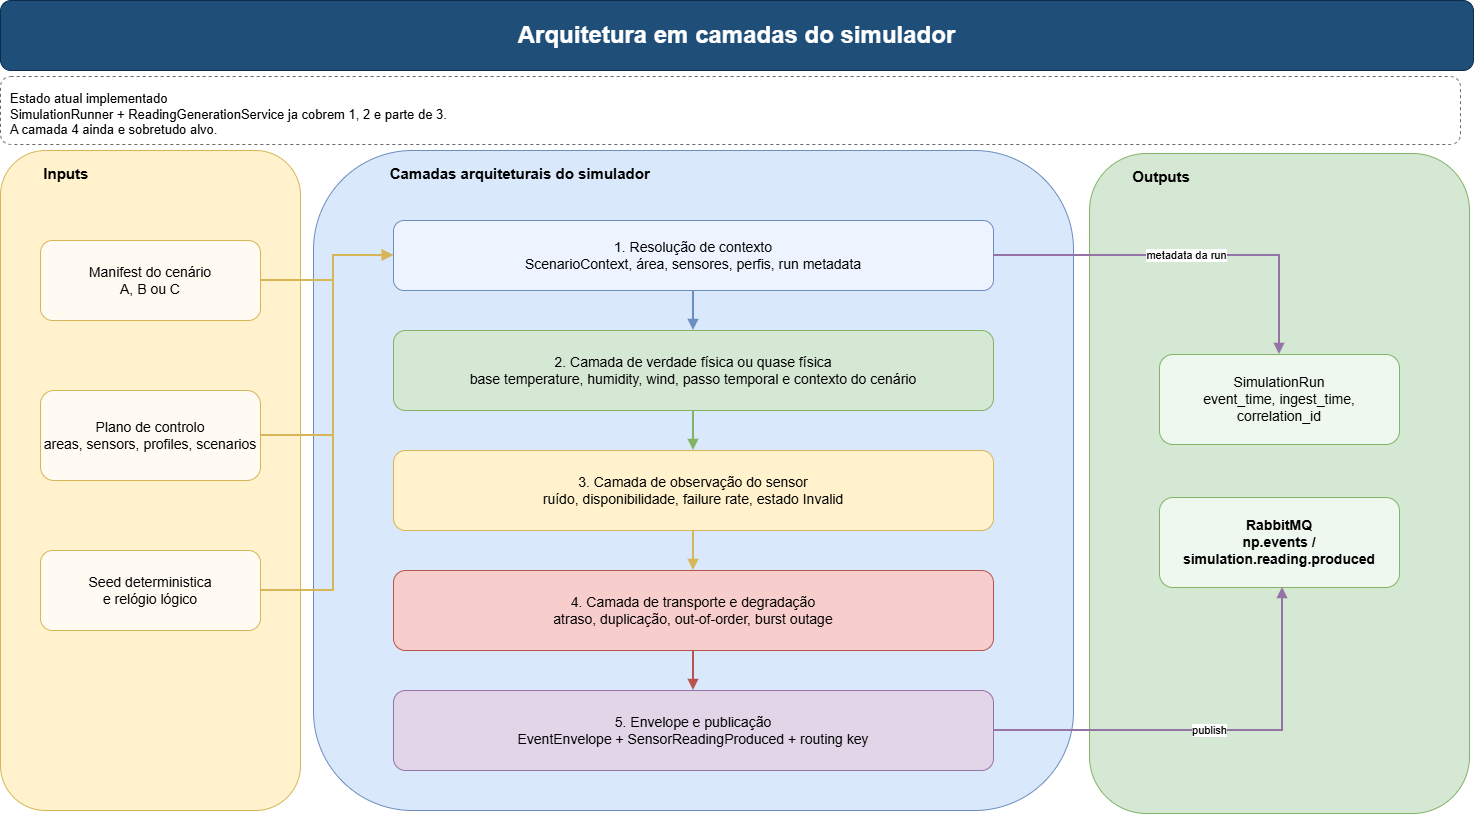

The diagram above was exported from draw.io. Its source (the exported page's mxGraphModel, read from the mxfile embedded in the PNG):
<mxGraphModel dx="1488" dy="862" grid="0" gridSize="10" guides="1" tooltips="1" connect="1" arrows="1" fold="1" page="0" pageScale="1" pageWidth="1700" pageHeight="950" math="0" shadow="0">
  <root>
    <mxCell id="0" />
    <mxCell id="1" parent="0" />
    <mxCell id="2" parent="1" style="rounded=1;whiteSpace=wrap;html=1;fillColor=#1f4e78;strokeColor=#0b2e4f;fontColor=#ffffff;fontSize=24;fontStyle=1;" value="Arquitetura em camadas do simulador" vertex="1">
      <mxGeometry height="70" width="1473" x="117" y="40" as="geometry" />
    </mxCell>
    <mxCell id="10" parent="1" style="rounded=1;whiteSpace=wrap;html=1;fillColor=#fff2cc;strokeColor=#d6b656;fontStyle=1;fontSize=15;align=left;verticalAlign=top;spacingTop=8;spacingLeft=8;" value="&lt;span style=&quot;white-space: pre;&quot;&gt;&#09;&lt;/span&gt;Inputs" vertex="1">
      <mxGeometry height="660" width="300" x="117" y="190" as="geometry" />
    </mxCell>
    <mxCell id="11" parent="10" style="rounded=1;whiteSpace=wrap;html=1;fillColor=#fffaf2;strokeColor=#d6b656;fontSize=14;" value="Manifest do cenário&#10;A, B ou C" vertex="1">
      <mxGeometry height="80" width="220" x="40" y="90" as="geometry" />
    </mxCell>
    <mxCell id="12" parent="10" style="rounded=1;whiteSpace=wrap;html=1;fillColor=#fffaf2;strokeColor=#d6b656;fontSize=14;" value="Plano de controlo&#10;areas, sensors, profiles, scenarios" vertex="1">
      <mxGeometry height="90" width="220" x="40" y="240" as="geometry" />
    </mxCell>
    <mxCell id="13" parent="10" style="rounded=1;whiteSpace=wrap;html=1;fillColor=#fffaf2;strokeColor=#d6b656;fontSize=14;" value="Seed deterministica&#10;e relógio lógico" vertex="1">
      <mxGeometry height="80" width="220" x="40" y="400" as="geometry" />
    </mxCell>
    <mxCell id="20" parent="1" style="rounded=1;whiteSpace=wrap;html=1;fillColor=#dae8fc;strokeColor=#6c8ebf;fontStyle=1;fontSize=15;align=left;verticalAlign=top;spacingTop=8;spacingLeft=8;" value="&lt;span style=&quot;white-space: pre;&quot;&gt;&#09;&lt;/span&gt;&lt;span style=&quot;white-space: pre;&quot;&gt;&#09;&lt;/span&gt;Camadas arquiteturais do simulador" vertex="1">
      <mxGeometry height="660" width="760" x="430" y="190" as="geometry" />
    </mxCell>
    <mxCell id="21" parent="20" style="rounded=1;whiteSpace=wrap;html=1;fillColor=#edf4ff;strokeColor=#6c8ebf;fontSize=14;" value="1. Resolução de contexto&#10;ScenarioContext, área, sensores, perfis, run metadata" vertex="1">
      <mxGeometry height="70" width="600" x="80" y="70" as="geometry" />
    </mxCell>
    <mxCell id="22" parent="20" style="rounded=1;whiteSpace=wrap;html=1;fillColor=#d5e8d4;strokeColor=#82b366;fontSize=14;" value="2. Camada de verdade física ou quase física&#10;base temperature, humidity, wind, passo temporal e contexto do cenário" vertex="1">
      <mxGeometry height="80" width="600" x="80" y="180" as="geometry" />
    </mxCell>
    <mxCell id="23" parent="20" style="rounded=1;whiteSpace=wrap;html=1;fillColor=#fff2cc;strokeColor=#d6b656;fontSize=14;" value="3. Camada de observação do sensor&#10;ruído, disponibilidade, failure rate, estado Invalid" vertex="1">
      <mxGeometry height="80" width="600" x="80" y="300" as="geometry" />
    </mxCell>
    <mxCell id="24" parent="20" style="rounded=1;whiteSpace=wrap;html=1;fillColor=#f8cecc;strokeColor=#b85450;fontSize=14;" value="4. Camada de transporte e degradação&#10;atraso, duplicação, out-of-order, burst outage" vertex="1">
      <mxGeometry height="80" width="600" x="80" y="420" as="geometry" />
    </mxCell>
    <mxCell id="25" parent="20" style="rounded=1;whiteSpace=wrap;html=1;fillColor=#e1d5e7;strokeColor=#9673a6;fontSize=14;" value="5. Envelope e publicação&#10;EventEnvelope + SensorReadingProduced + routing key" vertex="1">
      <mxGeometry height="80" width="600" x="80" y="540" as="geometry" />
    </mxCell>
    <mxCell id="30" parent="1" style="rounded=1;whiteSpace=wrap;html=1;fillColor=#d5e8d4;strokeColor=#82b366;fontStyle=1;fontSize=15;align=left;verticalAlign=top;spacingTop=8;spacingLeft=8;" value="&lt;span style=&quot;white-space: pre;&quot;&gt;&#09;&lt;/span&gt;Outputs" vertex="1">
      <mxGeometry height="660" width="380" x="1206" y="193" as="geometry" />
    </mxCell>
    <mxCell id="31" parent="30" style="rounded=1;whiteSpace=wrap;html=1;fillColor=#eef8ee;strokeColor=#82b366;fontSize=14;fontStyle=1;" value="RabbitMQ&#10;np.events / simulation.reading.produced" vertex="1">
      <mxGeometry height="90" width="240" x="70" y="344" as="geometry" />
    </mxCell>
    <mxCell id="32" parent="30" style="rounded=1;whiteSpace=wrap;html=1;fillColor=#eef8ee;strokeColor=#82b366;fontSize=14;" value="SimulationRun&#10;event_time, ingest_time, correlation_id" vertex="1">
      <mxGeometry height="90" width="240" x="70" y="201" as="geometry" />
    </mxCell>
    <mxCell id="40" edge="1" parent="1" source="11" style="edgeStyle=orthogonalEdgeStyle;rounded=0;orthogonalLoop=1;jettySize=auto;html=1;endArrow=block;strokeColor=#d6b656;strokeWidth=2;" target="21" value="">
      <mxGeometry relative="1" as="geometry">
        <Array as="points">
          <mxPoint x="450" y="320" />
          <mxPoint x="450" y="295" />
        </Array>
      </mxGeometry>
    </mxCell>
    <mxCell id="41" edge="1" parent="1" source="12" style="edgeStyle=orthogonalEdgeStyle;rounded=0;orthogonalLoop=1;jettySize=auto;html=1;endArrow=block;strokeColor=#d6b656;strokeWidth=2;" target="21" value="">
      <mxGeometry relative="1" as="geometry">
        <Array as="points">
          <mxPoint x="450" y="475" />
          <mxPoint x="450" y="295" />
        </Array>
      </mxGeometry>
    </mxCell>
    <mxCell id="42" edge="1" parent="1" source="13" style="edgeStyle=orthogonalEdgeStyle;rounded=0;orthogonalLoop=1;jettySize=auto;html=1;endArrow=block;strokeColor=#d6b656;strokeWidth=2;" target="21" value="">
      <mxGeometry relative="1" as="geometry">
        <Array as="points">
          <mxPoint x="450" y="630" />
          <mxPoint x="450" y="295" />
        </Array>
      </mxGeometry>
    </mxCell>
    <mxCell id="43" edge="1" parent="1" source="21" style="edgeStyle=orthogonalEdgeStyle;rounded=0;orthogonalLoop=1;jettySize=auto;html=1;endArrow=block;strokeColor=#6c8ebf;strokeWidth=2;" target="22" value="">
      <mxGeometry relative="1" as="geometry" />
    </mxCell>
    <mxCell id="44" edge="1" parent="1" source="22" style="edgeStyle=orthogonalEdgeStyle;rounded=0;orthogonalLoop=1;jettySize=auto;html=1;endArrow=block;strokeColor=#82b366;strokeWidth=2;" target="23" value="">
      <mxGeometry relative="1" as="geometry" />
    </mxCell>
    <mxCell id="45" edge="1" parent="1" source="23" style="edgeStyle=orthogonalEdgeStyle;rounded=0;orthogonalLoop=1;jettySize=auto;html=1;endArrow=block;strokeColor=#d6b656;strokeWidth=2;" target="24" value="">
      <mxGeometry relative="1" as="geometry" />
    </mxCell>
    <mxCell id="46" edge="1" parent="1" source="24" style="edgeStyle=orthogonalEdgeStyle;rounded=0;orthogonalLoop=1;jettySize=auto;html=1;endArrow=block;strokeColor=#b85450;strokeWidth=2;" target="25" value="">
      <mxGeometry relative="1" as="geometry" />
    </mxCell>
    <mxCell id="47" edge="1" parent="1" source="25" style="edgeStyle=orthogonalEdgeStyle;rounded=0;orthogonalLoop=1;jettySize=auto;html=1;endArrow=block;strokeColor=#9673a6;strokeWidth=2;" target="31" value="publish">
      <mxGeometry relative="1" as="geometry">
        <Array as="points">
          <mxPoint x="1399" y="770" />
        </Array>
      </mxGeometry>
    </mxCell>
    <mxCell id="48" edge="1" parent="1" source="21" style="edgeStyle=orthogonalEdgeStyle;rounded=0;orthogonalLoop=1;jettySize=auto;html=1;endArrow=block;strokeColor=#9673a6;strokeWidth=2;" target="32" value="metadata da run">
      <mxGeometry relative="1" as="geometry">
        <Array as="points">
          <mxPoint x="1396" y="295" />
        </Array>
      </mxGeometry>
    </mxCell>
    <mxCell id="26" parent="1" style="rounded=1;whiteSpace=wrap;html=1;dashed=1;fillColor=#ffffff;strokeColor=#666666;fontSize=13;align=left;verticalAlign=top;spacingTop=8;spacingLeft=8;" value="Estado atual implementado&#10;SimulationRunner + ReadingGenerationService ja cobrem 1, 2 e parte de 3.&#10;A camada 4 ainda e sobretudo alvo." vertex="1">
      <mxGeometry height="68" width="1460" x="117" y="116" as="geometry" />
    </mxCell>
  </root>
</mxGraphModel>